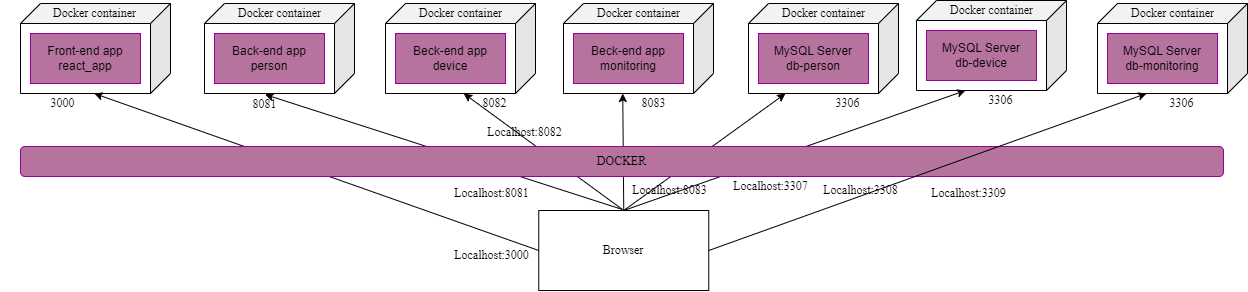

The diagram above was exported from draw.io. Its source (the exported page's mxGraphModel, read from the mxfile embedded in the PNG):
<mxGraphModel dx="2223" dy="877" grid="0" gridSize="10" guides="1" tooltips="1" connect="1" arrows="1" fold="1" page="0" pageScale="1" pageWidth="850" pageHeight="1100" math="0" shadow="0">
  <root>
    <mxCell id="0" />
    <mxCell id="1" parent="0" />
    <mxCell id="02oa2oxIcThMdSmwcblW-5" value="" style="endArrow=classic;html=1;rounded=0;entryX=0.25;entryY=0;entryDx=0;entryDy=0;exitX=0.5;exitY=0;exitDx=0;exitDy=0;" edge="1" parent="1" target="02oa2oxIcThMdSmwcblW-4" source="cMFRUIiFbclHW-MXSYqX-19">
      <mxGeometry width="50" height="50" relative="1" as="geometry">
        <mxPoint x="492" y="433" as="sourcePoint" />
        <mxPoint x="616.25" y="317" as="targetPoint" />
      </mxGeometry>
    </mxCell>
    <mxCell id="cMFRUIiFbclHW-MXSYqX-5" value="" style="shape=cube;whiteSpace=wrap;html=1;boundedLbl=1;backgroundOutline=1;darkOpacity=0.05;darkOpacity2=0.1;rotation=0;size=20;direction=west;flipV=1;" parent="1" vertex="1">
      <mxGeometry x="-110" y="230" width="150" height="90" as="geometry" />
    </mxCell>
    <mxCell id="cMFRUIiFbclHW-MXSYqX-9" value="&lt;div&gt;Front-end app&lt;/div&gt;react_app" style="rounded=0;whiteSpace=wrap;html=1;fillColor=#B5739D;strokeColor=#990099;" parent="1" vertex="1">
      <mxGeometry x="-100" y="260" width="110" height="50" as="geometry" />
    </mxCell>
    <mxCell id="cMFRUIiFbclHW-MXSYqX-11" value="" style="shape=cube;whiteSpace=wrap;html=1;boundedLbl=1;backgroundOutline=1;darkOpacity=0.05;darkOpacity2=0.1;rotation=0;size=20;direction=west;flipV=1;" parent="1" vertex="1">
      <mxGeometry x="74" y="230" width="150" height="90" as="geometry" />
    </mxCell>
    <mxCell id="cMFRUIiFbclHW-MXSYqX-12" value="Back-end app&lt;div&gt;person&lt;/div&gt;" style="rounded=0;whiteSpace=wrap;html=1;fillColor=#B5739D;strokeColor=#990099;" parent="1" vertex="1">
      <mxGeometry x="84" y="260" width="110" height="50" as="geometry" />
    </mxCell>
    <mxCell id="cMFRUIiFbclHW-MXSYqX-13" value="" style="shape=cube;whiteSpace=wrap;html=1;boundedLbl=1;backgroundOutline=1;darkOpacity=0.05;darkOpacity2=0.1;rotation=0;size=20;direction=west;flipV=1;" parent="1" vertex="1">
      <mxGeometry x="255" y="230" width="150" height="90" as="geometry" />
    </mxCell>
    <mxCell id="cMFRUIiFbclHW-MXSYqX-14" value="Beck-end app&lt;div&gt;device&lt;/div&gt;" style="rounded=0;whiteSpace=wrap;html=1;fillColor=#B5739D;strokeColor=#990099;" parent="1" vertex="1">
      <mxGeometry x="265" y="260" width="110" height="50" as="geometry" />
    </mxCell>
    <mxCell id="cMFRUIiFbclHW-MXSYqX-15" value="" style="shape=cube;whiteSpace=wrap;html=1;boundedLbl=1;backgroundOutline=1;darkOpacity=0.05;darkOpacity2=0.1;rotation=0;size=20;direction=west;flipV=1;" parent="1" vertex="1">
      <mxGeometry x="618" y="230" width="150" height="90" as="geometry" />
    </mxCell>
    <mxCell id="cMFRUIiFbclHW-MXSYqX-16" value="MySQL Server&lt;div&gt;db-person&lt;/div&gt;" style="rounded=0;whiteSpace=wrap;html=1;fillColor=#B5739D;strokeColor=#990099;" parent="1" vertex="1">
      <mxGeometry x="628" y="260" width="110" height="50" as="geometry" />
    </mxCell>
    <mxCell id="cMFRUIiFbclHW-MXSYqX-17" value="" style="shape=cube;whiteSpace=wrap;html=1;boundedLbl=1;backgroundOutline=1;darkOpacity=0.05;darkOpacity2=0.1;rotation=0;size=20;direction=west;flipV=1;" parent="1" vertex="1">
      <mxGeometry x="786" y="227" width="150" height="90" as="geometry" />
    </mxCell>
    <mxCell id="cMFRUIiFbclHW-MXSYqX-18" value="MySQL Server&lt;div&gt;db-device&lt;/div&gt;" style="rounded=0;whiteSpace=wrap;html=1;fillColor=#B5739D;strokeColor=#990099;" parent="1" vertex="1">
      <mxGeometry x="796" y="257" width="110" height="50" as="geometry" />
    </mxCell>
    <mxCell id="cMFRUIiFbclHW-MXSYqX-19" value="&lt;font face=&quot;Times New Roman&quot;&gt;Browser&lt;/font&gt;" style="rounded=0;whiteSpace=wrap;html=1;" parent="1" vertex="1">
      <mxGeometry x="408.25" y="437" width="170" height="80" as="geometry" />
    </mxCell>
    <mxCell id="cMFRUIiFbclHW-MXSYqX-20" value="&lt;font face=&quot;Times New Roman&quot; style=&quot;font-size: 12px;&quot;&gt;Docker container&lt;/font&gt;" style="text;html=1;align=center;verticalAlign=middle;whiteSpace=wrap;rounded=0;" parent="1" vertex="1">
      <mxGeometry x="-97.5" y="230" width="125" height="20" as="geometry" />
    </mxCell>
    <mxCell id="cMFRUIiFbclHW-MXSYqX-21" value="&lt;font face=&quot;Times New Roman&quot; style=&quot;font-size: 12px;&quot;&gt;Docker container&lt;/font&gt;" style="text;html=1;align=center;verticalAlign=middle;whiteSpace=wrap;rounded=0;" parent="1" vertex="1">
      <mxGeometry x="86.5" y="230" width="125" height="20" as="geometry" />
    </mxCell>
    <mxCell id="cMFRUIiFbclHW-MXSYqX-22" value="&lt;font face=&quot;Times New Roman&quot; style=&quot;font-size: 12px;&quot;&gt;Docker container&lt;/font&gt;" style="text;html=1;align=center;verticalAlign=middle;whiteSpace=wrap;rounded=0;" parent="1" vertex="1">
      <mxGeometry x="267.5" y="230" width="125" height="20" as="geometry" />
    </mxCell>
    <mxCell id="cMFRUIiFbclHW-MXSYqX-23" value="&lt;font face=&quot;Times New Roman&quot; style=&quot;font-size: 12px;&quot;&gt;Docker container&lt;/font&gt;" style="text;html=1;align=center;verticalAlign=middle;whiteSpace=wrap;rounded=0;" parent="1" vertex="1">
      <mxGeometry x="630.5" y="230" width="125" height="20" as="geometry" />
    </mxCell>
    <mxCell id="cMFRUIiFbclHW-MXSYqX-24" value="&lt;font face=&quot;Times New Roman&quot; style=&quot;font-size: 12px;&quot;&gt;Docker container&lt;/font&gt;" style="text;html=1;align=center;verticalAlign=middle;whiteSpace=wrap;rounded=0;" parent="1" vertex="1">
      <mxGeometry x="798.5" y="227" width="125" height="20" as="geometry" />
    </mxCell>
    <mxCell id="cMFRUIiFbclHW-MXSYqX-25" style="edgeStyle=orthogonalEdgeStyle;rounded=0;orthogonalLoop=1;jettySize=auto;html=1;exitX=0.5;exitY=1;exitDx=0;exitDy=0;" parent="1" source="cMFRUIiFbclHW-MXSYqX-23" target="cMFRUIiFbclHW-MXSYqX-23" edge="1">
      <mxGeometry relative="1" as="geometry" />
    </mxCell>
    <mxCell id="cMFRUIiFbclHW-MXSYqX-26" value="&lt;font face=&quot;Times New Roman&quot; style=&quot;font-size: 12px;&quot;&gt;3000&lt;/font&gt;" style="text;html=1;align=center;verticalAlign=middle;whiteSpace=wrap;rounded=0;" parent="1" vertex="1">
      <mxGeometry x="-130" y="320" width="125" height="20" as="geometry" />
    </mxCell>
    <mxCell id="cMFRUIiFbclHW-MXSYqX-27" value="&lt;font face=&quot;Times New Roman&quot; style=&quot;font-size: 12px;&quot;&gt;8081&lt;/font&gt;" style="text;html=1;align=center;verticalAlign=middle;whiteSpace=wrap;rounded=0;" parent="1" vertex="1">
      <mxGeometry x="72" y="321" width="125" height="20" as="geometry" />
    </mxCell>
    <mxCell id="cMFRUIiFbclHW-MXSYqX-29" value="&lt;font face=&quot;Times New Roman&quot; style=&quot;font-size: 12px;&quot;&gt;8082&lt;/font&gt;" style="text;html=1;align=center;verticalAlign=middle;whiteSpace=wrap;rounded=0;" parent="1" vertex="1">
      <mxGeometry x="302" y="320" width="125" height="20" as="geometry" />
    </mxCell>
    <mxCell id="cMFRUIiFbclHW-MXSYqX-30" value="&lt;font face=&quot;Times New Roman&quot; style=&quot;font-size: 12px;&quot;&gt;3306&lt;/font&gt;" style="text;html=1;align=center;verticalAlign=middle;whiteSpace=wrap;rounded=0;" parent="1" vertex="1">
      <mxGeometry x="655" y="320" width="125" height="20" as="geometry" />
    </mxCell>
    <mxCell id="cMFRUIiFbclHW-MXSYqX-31" value="&lt;font face=&quot;Times New Roman&quot; style=&quot;font-size: 12px;&quot;&gt;3306&lt;/font&gt;" style="text;html=1;align=center;verticalAlign=middle;whiteSpace=wrap;rounded=0;" parent="1" vertex="1">
      <mxGeometry x="835" y="317" width="71" height="20" as="geometry" />
    </mxCell>
    <mxCell id="cMFRUIiFbclHW-MXSYqX-32" value="" style="endArrow=classic;html=1;rounded=0;entryX=0.75;entryY=0;entryDx=0;entryDy=0;exitX=0;exitY=0.5;exitDx=0;exitDy=0;" parent="1" source="cMFRUIiFbclHW-MXSYqX-19" target="cMFRUIiFbclHW-MXSYqX-26" edge="1">
      <mxGeometry width="50" height="50" relative="1" as="geometry">
        <mxPoint x="228.25" y="497" as="sourcePoint" />
        <mxPoint x="82" y="317" as="targetPoint" />
      </mxGeometry>
    </mxCell>
    <mxCell id="cMFRUIiFbclHW-MXSYqX-33" value="" style="endArrow=classic;html=1;rounded=0;entryX=0;entryY=0;entryDx=0;entryDy=0;exitX=0.5;exitY=0;exitDx=0;exitDy=0;" parent="1" source="cMFRUIiFbclHW-MXSYqX-19" target="cMFRUIiFbclHW-MXSYqX-31" edge="1">
      <mxGeometry width="50" height="50" relative="1" as="geometry">
        <mxPoint x="751.25" y="473" as="sourcePoint" />
        <mxPoint x="985.4999999999995" y="314" as="targetPoint" />
      </mxGeometry>
    </mxCell>
    <mxCell id="cMFRUIiFbclHW-MXSYqX-34" value="" style="endArrow=classic;html=1;rounded=0;entryX=0.5;entryY=0;entryDx=0;entryDy=0;" parent="1" edge="1" target="cMFRUIiFbclHW-MXSYqX-27">
      <mxGeometry width="50" height="50" relative="1" as="geometry">
        <mxPoint x="492" y="436" as="sourcePoint" />
        <mxPoint x="268.25" y="317" as="targetPoint" />
      </mxGeometry>
    </mxCell>
    <mxCell id="cMFRUIiFbclHW-MXSYqX-36" value="" style="endArrow=classic;html=1;rounded=0;entryX=0;entryY=0;entryDx=0;entryDy=0;exitX=0.5;exitY=0;exitDx=0;exitDy=0;" parent="1" target="cMFRUIiFbclHW-MXSYqX-30" edge="1" source="cMFRUIiFbclHW-MXSYqX-19">
      <mxGeometry width="50" height="50" relative="1" as="geometry">
        <mxPoint x="661.25" y="433" as="sourcePoint" />
        <mxPoint x="815" y="317.53999999999996" as="targetPoint" />
      </mxGeometry>
    </mxCell>
    <mxCell id="cMFRUIiFbclHW-MXSYqX-37" value="" style="endArrow=classic;html=1;rounded=0;entryX=0.25;entryY=0;entryDx=0;entryDy=0;" parent="1" target="cMFRUIiFbclHW-MXSYqX-29" edge="1">
      <mxGeometry width="50" height="50" relative="1" as="geometry">
        <mxPoint x="492" y="436" as="sourcePoint" />
        <mxPoint x="459.15909090909054" y="317" as="targetPoint" />
      </mxGeometry>
    </mxCell>
    <mxCell id="cMFRUIiFbclHW-MXSYqX-6" value="&lt;font face=&quot;Times New Roman&quot;&gt;DOCKER&lt;/font&gt;" style="rounded=1;whiteSpace=wrap;html=1;fillColor=#B5739D;strokeColor=#990099;" parent="1" vertex="1">
      <mxGeometry x="-110" y="373" width="1203" height="30" as="geometry" />
    </mxCell>
    <mxCell id="cMFRUIiFbclHW-MXSYqX-38" value="&lt;font face=&quot;Times New Roman&quot; style=&quot;font-size: 12px;&quot;&gt;Localhost:3000&lt;/font&gt;" style="text;html=1;align=center;verticalAlign=middle;whiteSpace=wrap;rounded=0;" parent="1" vertex="1">
      <mxGeometry x="299" y="472" width="125" height="20" as="geometry" />
    </mxCell>
    <mxCell id="cMFRUIiFbclHW-MXSYqX-39" value="&lt;font face=&quot;Times New Roman&quot; style=&quot;font-size: 12px;&quot;&gt;Localhost:8081&lt;/font&gt;" style="text;html=1;align=center;verticalAlign=middle;whiteSpace=wrap;rounded=0;" parent="1" vertex="1">
      <mxGeometry x="299" y="410" width="125" height="20" as="geometry" />
    </mxCell>
    <mxCell id="cMFRUIiFbclHW-MXSYqX-41" value="&lt;font face=&quot;Times New Roman&quot; style=&quot;font-size: 12px;&quot;&gt;Localhost:3307&lt;/font&gt;" style="text;html=1;align=center;verticalAlign=middle;whiteSpace=wrap;rounded=0;" parent="1" vertex="1">
      <mxGeometry x="578.25" y="403" width="125" height="20" as="geometry" />
    </mxCell>
    <mxCell id="cMFRUIiFbclHW-MXSYqX-42" value="&lt;font face=&quot;Times New Roman&quot; style=&quot;font-size: 12px;&quot;&gt;Localhost:3308&lt;/font&gt;" style="text;html=1;align=center;verticalAlign=middle;whiteSpace=wrap;rounded=0;" parent="1" vertex="1">
      <mxGeometry x="668" y="407" width="125" height="20" as="geometry" />
    </mxCell>
    <mxCell id="02oa2oxIcThMdSmwcblW-1" value="" style="shape=cube;whiteSpace=wrap;html=1;boundedLbl=1;backgroundOutline=1;darkOpacity=0.05;darkOpacity2=0.1;rotation=0;size=20;direction=west;flipV=1;" vertex="1" parent="1">
      <mxGeometry x="433" y="230" width="150" height="90" as="geometry" />
    </mxCell>
    <mxCell id="02oa2oxIcThMdSmwcblW-2" value="Beck-end app&lt;div&gt;monitoring&lt;/div&gt;" style="rounded=0;whiteSpace=wrap;html=1;fillColor=#B5739D;strokeColor=#990099;" vertex="1" parent="1">
      <mxGeometry x="443" y="260" width="110" height="50" as="geometry" />
    </mxCell>
    <mxCell id="02oa2oxIcThMdSmwcblW-3" value="&lt;font face=&quot;Times New Roman&quot; style=&quot;font-size: 12px;&quot;&gt;Docker container&lt;/font&gt;" style="text;html=1;align=center;verticalAlign=middle;whiteSpace=wrap;rounded=0;" vertex="1" parent="1">
      <mxGeometry x="445.5" y="230" width="125" height="20" as="geometry" />
    </mxCell>
    <mxCell id="02oa2oxIcThMdSmwcblW-4" value="&lt;font face=&quot;Times New Roman&quot; style=&quot;font-size: 12px;&quot;&gt;8083&lt;/font&gt;" style="text;html=1;align=center;verticalAlign=middle;whiteSpace=wrap;rounded=0;" vertex="1" parent="1">
      <mxGeometry x="461" y="320" width="125" height="20" as="geometry" />
    </mxCell>
    <mxCell id="02oa2oxIcThMdSmwcblW-6" value="&lt;font face=&quot;Times New Roman&quot; style=&quot;font-size: 12px;&quot;&gt;Localhost:8083&lt;/font&gt;" style="text;html=1;align=center;verticalAlign=middle;whiteSpace=wrap;rounded=0;" vertex="1" parent="1">
      <mxGeometry x="477" y="407" width="125" height="20" as="geometry" />
    </mxCell>
    <mxCell id="02oa2oxIcThMdSmwcblW-7" style="edgeStyle=orthogonalEdgeStyle;rounded=0;orthogonalLoop=1;jettySize=auto;html=1;exitX=0.5;exitY=1;exitDx=0;exitDy=0;" edge="1" parent="1" source="cMFRUIiFbclHW-MXSYqX-29" target="cMFRUIiFbclHW-MXSYqX-29">
      <mxGeometry relative="1" as="geometry" />
    </mxCell>
    <mxCell id="02oa2oxIcThMdSmwcblW-9" style="edgeStyle=orthogonalEdgeStyle;rounded=0;orthogonalLoop=1;jettySize=auto;html=1;exitX=0.5;exitY=1;exitDx=0;exitDy=0;" edge="1" parent="1" source="cMFRUIiFbclHW-MXSYqX-41" target="cMFRUIiFbclHW-MXSYqX-41">
      <mxGeometry relative="1" as="geometry" />
    </mxCell>
    <mxCell id="cMFRUIiFbclHW-MXSYqX-40" value="&lt;font face=&quot;Times New Roman&quot; style=&quot;font-size: 12px;&quot;&gt;Localhost:8082&lt;/font&gt;" style="text;html=1;align=center;verticalAlign=middle;whiteSpace=wrap;rounded=0;" parent="1" vertex="1">
      <mxGeometry x="332" y="349" width="125" height="20" as="geometry" />
    </mxCell>
    <mxCell id="02oa2oxIcThMdSmwcblW-18" value="" style="shape=cube;whiteSpace=wrap;html=1;boundedLbl=1;backgroundOutline=1;darkOpacity=0.05;darkOpacity2=0.1;rotation=0;size=20;direction=west;flipV=1;" vertex="1" parent="1">
      <mxGeometry x="967" y="230" width="150" height="90" as="geometry" />
    </mxCell>
    <mxCell id="02oa2oxIcThMdSmwcblW-19" value="MySQL Server&lt;div&gt;db-monitoring&lt;/div&gt;" style="rounded=0;whiteSpace=wrap;html=1;fillColor=#B5739D;strokeColor=#990099;" vertex="1" parent="1">
      <mxGeometry x="977" y="260" width="110" height="50" as="geometry" />
    </mxCell>
    <mxCell id="02oa2oxIcThMdSmwcblW-20" value="&lt;font face=&quot;Times New Roman&quot; style=&quot;font-size: 12px;&quot;&gt;Docker container&lt;/font&gt;" style="text;html=1;align=center;verticalAlign=middle;whiteSpace=wrap;rounded=0;" vertex="1" parent="1">
      <mxGeometry x="979.5" y="230" width="125" height="20" as="geometry" />
    </mxCell>
    <mxCell id="02oa2oxIcThMdSmwcblW-21" value="&lt;font face=&quot;Times New Roman&quot; style=&quot;font-size: 12px;&quot;&gt;3306&lt;/font&gt;" style="text;html=1;align=center;verticalAlign=middle;whiteSpace=wrap;rounded=0;" vertex="1" parent="1">
      <mxGeometry x="1016" y="320" width="71" height="20" as="geometry" />
    </mxCell>
    <mxCell id="02oa2oxIcThMdSmwcblW-22" value="" style="endArrow=classic;html=1;rounded=0;entryX=0;entryY=0;entryDx=0;entryDy=0;exitX=1;exitY=0.5;exitDx=0;exitDy=0;" edge="1" parent="1" target="02oa2oxIcThMdSmwcblW-21" source="cMFRUIiFbclHW-MXSYqX-19">
      <mxGeometry width="50" height="50" relative="1" as="geometry">
        <mxPoint x="759" y="480" as="sourcePoint" />
        <mxPoint x="1166.4999999999995" y="317" as="targetPoint" />
      </mxGeometry>
    </mxCell>
    <mxCell id="02oa2oxIcThMdSmwcblW-23" value="&lt;font face=&quot;Times New Roman&quot; style=&quot;font-size: 12px;&quot;&gt;Localhost:3309&lt;/font&gt;" style="text;html=1;align=center;verticalAlign=middle;whiteSpace=wrap;rounded=0;" vertex="1" parent="1">
      <mxGeometry x="776" y="410" width="125" height="20" as="geometry" />
    </mxCell>
  </root>
</mxGraphModel>